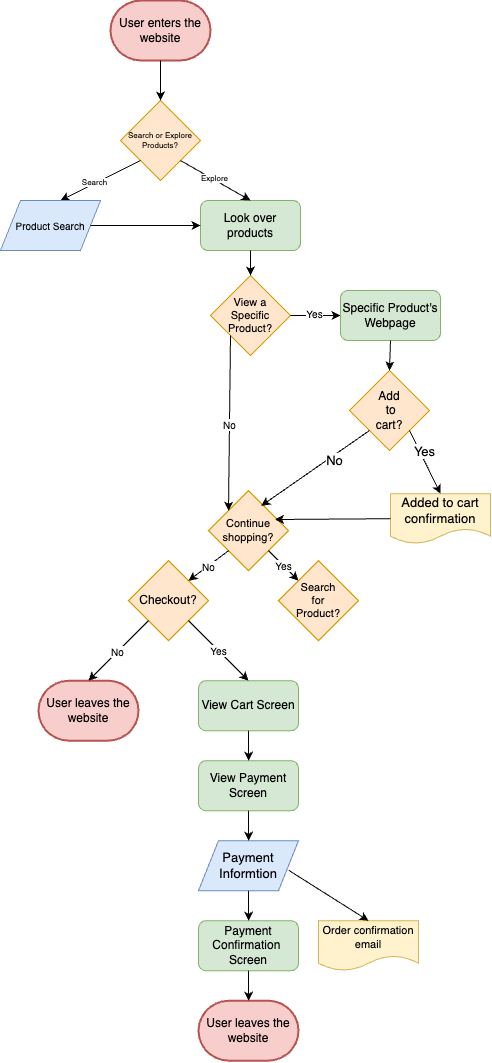

The diagram above was exported from draw.io. Its source (the exported page's mxGraphModel, read from the mxfile embedded in the PNG):
<mxGraphModel dx="493" dy="612" grid="1" gridSize="10" guides="1" tooltips="1" connect="1" arrows="1" fold="1" page="1" pageScale="1" pageWidth="850" pageHeight="1100" math="0" shadow="0">
  <root>
    <mxCell id="0" />
    <mxCell id="1" parent="0" />
    <mxCell id="2" value="User enters the website" style="strokeWidth=2;html=1;shape=mxgraph.flowchart.terminator;whiteSpace=wrap;fillColor=#f8cecc;strokeColor=#b85450;" vertex="1" parent="1">
      <mxGeometry x="400" y="10" width="100" height="60" as="geometry" />
    </mxCell>
    <mxCell id="3" value="Search or Explore Products?" style="rhombus;whiteSpace=wrap;html=1;fillColor=#ffe6cc;strokeColor=#d79b00;fontSize=8;" vertex="1" parent="1">
      <mxGeometry x="410" y="110" width="80" height="80" as="geometry" />
    </mxCell>
    <mxCell id="4" value="" style="endArrow=classic;html=1;exitX=0.5;exitY=1;exitDx=0;exitDy=0;exitPerimeter=0;entryX=0.5;entryY=0;entryDx=0;entryDy=0;" edge="1" parent="1" source="2" target="3">
      <mxGeometry width="50" height="50" relative="1" as="geometry">
        <mxPoint x="540" y="270" as="sourcePoint" />
        <mxPoint x="590" y="220" as="targetPoint" />
      </mxGeometry>
    </mxCell>
    <mxCell id="6" value="Look over products" style="rounded=1;whiteSpace=wrap;html=1;fillColor=#d5e8d4;strokeColor=#82b366;" vertex="1" parent="1">
      <mxGeometry x="490" y="210" width="100" height="50" as="geometry" />
    </mxCell>
    <mxCell id="7" value="" style="endArrow=classic;html=1;exitX=0;exitY=1;exitDx=0;exitDy=0;entryX=0.5;entryY=0;entryDx=0;entryDy=0;" edge="1" parent="1" source="3">
      <mxGeometry width="50" height="50" relative="1" as="geometry">
        <mxPoint x="430" y="230" as="sourcePoint" />
        <mxPoint x="350" y="210" as="targetPoint" />
      </mxGeometry>
    </mxCell>
    <mxCell id="11" value="Search" style="edgeLabel;html=1;align=center;verticalAlign=middle;resizable=0;points=[];fontSize=8;" vertex="1" connectable="0" parent="7">
      <mxGeometry x="0.1485" y="-2" relative="1" as="geometry">
        <mxPoint as="offset" />
      </mxGeometry>
    </mxCell>
    <mxCell id="8" value="" style="endArrow=classic;html=1;exitX=1;exitY=1;exitDx=0;exitDy=0;entryX=0.5;entryY=0;entryDx=0;entryDy=0;" edge="1" parent="1" source="3" target="6">
      <mxGeometry width="50" height="50" relative="1" as="geometry">
        <mxPoint x="430" y="230" as="sourcePoint" />
        <mxPoint x="480" y="180" as="targetPoint" />
      </mxGeometry>
    </mxCell>
    <mxCell id="12" value="Explore" style="edgeLabel;html=1;align=center;verticalAlign=middle;resizable=0;points=[];fontSize=8;" vertex="1" connectable="0" parent="8">
      <mxGeometry x="-0.0709" y="2" relative="1" as="geometry">
        <mxPoint as="offset" />
      </mxGeometry>
    </mxCell>
    <mxCell id="9" value="User leaves the website" style="strokeWidth=2;html=1;shape=mxgraph.flowchart.terminator;whiteSpace=wrap;fillColor=#f8cecc;strokeColor=#b85450;" vertex="1" parent="1">
      <mxGeometry x="488" y="1010.2" width="100" height="60" as="geometry" />
    </mxCell>
    <mxCell id="10" value="Product Search" style="shape=parallelogram;perimeter=parallelogramPerimeter;whiteSpace=wrap;html=1;fixedSize=1;fontSize=10;fillColor=#dae8fc;strokeColor=#6c8ebf;" vertex="1" parent="1">
      <mxGeometry x="290" y="210" width="100" height="50" as="geometry" />
    </mxCell>
    <mxCell id="16" value="View a &lt;br style=&quot;font-size: 11px;&quot;&gt;Specific &lt;br style=&quot;font-size: 11px;&quot;&gt;Product?" style="rhombus;whiteSpace=wrap;html=1;fillColor=#ffe6cc;strokeColor=#d79b00;fontSize=11;" vertex="1" parent="1">
      <mxGeometry x="500" y="285" width="80" height="80" as="geometry" />
    </mxCell>
    <mxCell id="17" value="" style="endArrow=classic;html=1;fontSize=10;exitX=1;exitY=0.5;exitDx=0;exitDy=0;entryX=0;entryY=0.5;entryDx=0;entryDy=0;" edge="1" parent="1" source="10" target="6">
      <mxGeometry width="50" height="50" relative="1" as="geometry">
        <mxPoint x="360" y="310" as="sourcePoint" />
        <mxPoint x="410" y="260" as="targetPoint" />
      </mxGeometry>
    </mxCell>
    <mxCell id="20" value="" style="endArrow=classic;html=1;fontSize=10;exitX=0.5;exitY=1;exitDx=0;exitDy=0;entryX=0.5;entryY=0;entryDx=0;entryDy=0;" edge="1" parent="1" source="6" target="16">
      <mxGeometry width="50" height="50" relative="1" as="geometry">
        <mxPoint x="360" y="310" as="sourcePoint" />
        <mxPoint x="410" y="260" as="targetPoint" />
      </mxGeometry>
    </mxCell>
    <mxCell id="21" value="Continue &lt;br style=&quot;font-size: 11px;&quot;&gt;shopping?" style="rhombus;whiteSpace=wrap;html=1;fillColor=#ffe6cc;strokeColor=#d79b00;fontSize=11;" vertex="1" parent="1">
      <mxGeometry x="498" y="500.2" width="80" height="80" as="geometry" />
    </mxCell>
    <mxCell id="22" value="Add&lt;br style=&quot;font-size: 12px;&quot;&gt;&amp;nbsp;to &lt;br style=&quot;font-size: 12px;&quot;&gt;cart?" style="rhombus;whiteSpace=wrap;html=1;fillColor=#ffe6cc;strokeColor=#d79b00;fontSize=12;" vertex="1" parent="1">
      <mxGeometry x="639" y="380" width="80" height="80" as="geometry" />
    </mxCell>
    <mxCell id="23" value="" style="endArrow=classic;html=1;fontSize=10;exitX=1;exitY=0.5;exitDx=0;exitDy=0;entryX=0;entryY=0.5;entryDx=0;entryDy=0;" edge="1" parent="1" source="16" target="51">
      <mxGeometry width="50" height="50" relative="1" as="geometry">
        <mxPoint x="500" y="440" as="sourcePoint" />
        <mxPoint x="610" y="280" as="targetPoint" />
      </mxGeometry>
    </mxCell>
    <mxCell id="24" value="Yes" style="edgeLabel;html=1;align=center;verticalAlign=middle;resizable=0;points=[];fontSize=10;" vertex="1" connectable="0" parent="23">
      <mxGeometry x="-0.0494" y="3" relative="1" as="geometry">
        <mxPoint as="offset" />
      </mxGeometry>
    </mxCell>
    <mxCell id="25" value="No" style="endArrow=classic;html=1;fontSize=10;entryX=0;entryY=0;entryDx=0;entryDy=0;exitX=0;exitY=1;exitDx=0;exitDy=0;" edge="1" parent="1" source="16" target="21">
      <mxGeometry x="0.0133" width="50" height="50" relative="1" as="geometry">
        <mxPoint x="500" y="440" as="sourcePoint" />
        <mxPoint x="550" y="390" as="targetPoint" />
        <mxPoint as="offset" />
      </mxGeometry>
    </mxCell>
    <mxCell id="26" value="Search &lt;br style=&quot;font-size: 11px;&quot;&gt;for &lt;br style=&quot;font-size: 11px;&quot;&gt;Product?" style="rhombus;whiteSpace=wrap;html=1;fillColor=#ffe6cc;strokeColor=#d79b00;fontSize=11;" vertex="1" parent="1">
      <mxGeometry x="568" y="570.2" width="80" height="80" as="geometry" />
    </mxCell>
    <mxCell id="27" value="Yes" style="endArrow=classic;html=1;fontSize=10;exitX=1;exitY=1;exitDx=0;exitDy=0;entryX=0;entryY=0;entryDx=0;entryDy=0;" edge="1" parent="1" source="21" target="26">
      <mxGeometry width="50" height="50" relative="1" as="geometry">
        <mxPoint x="488" y="480.2" as="sourcePoint" />
        <mxPoint x="538" y="430.2" as="targetPoint" />
      </mxGeometry>
    </mxCell>
    <mxCell id="28" value="Checkout?" style="rhombus;whiteSpace=wrap;html=1;fillColor=#ffe6cc;strokeColor=#d79b00;fontSize=12;" vertex="1" parent="1">
      <mxGeometry x="418" y="570.2" width="80" height="80" as="geometry" />
    </mxCell>
    <mxCell id="30" value="No" style="endArrow=classic;html=1;fontSize=10;entryX=1;entryY=0;entryDx=0;entryDy=0;exitX=0;exitY=1;exitDx=0;exitDy=0;" edge="1" parent="1" source="21" target="28">
      <mxGeometry x="0.0133" width="50" height="50" relative="1" as="geometry">
        <mxPoint x="518" y="425.2" as="sourcePoint" />
        <mxPoint x="518" y="530.2" as="targetPoint" />
        <mxPoint as="offset" />
      </mxGeometry>
    </mxCell>
    <mxCell id="31" value="User leaves the website" style="strokeWidth=2;html=1;shape=mxgraph.flowchart.terminator;whiteSpace=wrap;fillColor=#f8cecc;strokeColor=#b85450;" vertex="1" parent="1">
      <mxGeometry x="328" y="690.2" width="100" height="60" as="geometry" />
    </mxCell>
    <mxCell id="32" value="No" style="endArrow=classic;html=1;fontSize=10;entryX=0.5;entryY=0;entryDx=0;entryDy=0;entryPerimeter=0;exitX=0;exitY=1;exitDx=0;exitDy=0;" edge="1" parent="1" source="28" target="31">
      <mxGeometry x="0.0133" width="50" height="50" relative="1" as="geometry">
        <mxPoint x="518" y="570.2" as="sourcePoint" />
        <mxPoint x="488" y="600.2" as="targetPoint" />
        <mxPoint as="offset" />
      </mxGeometry>
    </mxCell>
    <mxCell id="34" value="Payment &lt;br style=&quot;font-size: 13px;&quot;&gt;Informtion" style="shape=parallelogram;perimeter=parallelogramPerimeter;whiteSpace=wrap;html=1;fixedSize=1;fontSize=13;fillColor=#dae8fc;strokeColor=#6c8ebf;" vertex="1" parent="1">
      <mxGeometry x="488" y="850.2" width="100" height="50" as="geometry" />
    </mxCell>
    <mxCell id="35" value="Order confirmation email" style="shape=document;whiteSpace=wrap;html=1;boundedLbl=1;fontSize=11;fillColor=#fff2cc;strokeColor=#d6b656;" vertex="1" parent="1">
      <mxGeometry x="608" y="930.2" width="100" height="50" as="geometry" />
    </mxCell>
    <mxCell id="37" value="View Cart Screen" style="rounded=1;whiteSpace=wrap;html=1;fillColor=#d5e8d4;strokeColor=#82b366;" vertex="1" parent="1">
      <mxGeometry x="488" y="690.2" width="100" height="50" as="geometry" />
    </mxCell>
    <mxCell id="38" value="Yes" style="endArrow=classic;html=1;fontSize=10;exitX=1;exitY=1;exitDx=0;exitDy=0;entryX=0.5;entryY=0;entryDx=0;entryDy=0;" edge="1" parent="1" source="28" target="37">
      <mxGeometry width="50" height="50" relative="1" as="geometry">
        <mxPoint x="557.9999999999999" y="570.2" as="sourcePoint" />
        <mxPoint x="597.9999999999999" y="600.2" as="targetPoint" />
      </mxGeometry>
    </mxCell>
    <mxCell id="39" value="View Payment Screen" style="rounded=1;whiteSpace=wrap;html=1;fillColor=#d5e8d4;strokeColor=#82b366;" vertex="1" parent="1">
      <mxGeometry x="488" y="770.2" width="100" height="50" as="geometry" />
    </mxCell>
    <mxCell id="40" value="" style="endArrow=classic;html=1;fontSize=11;entryX=0.5;entryY=0;entryDx=0;entryDy=0;exitX=0.5;exitY=1;exitDx=0;exitDy=0;" edge="1" parent="1" source="37" target="39">
      <mxGeometry width="50" height="50" relative="1" as="geometry">
        <mxPoint x="498" y="780.2" as="sourcePoint" />
        <mxPoint x="548" y="730.2" as="targetPoint" />
      </mxGeometry>
    </mxCell>
    <mxCell id="41" value="" style="endArrow=classic;html=1;fontSize=11;exitX=0.5;exitY=1;exitDx=0;exitDy=0;entryX=0.5;entryY=0;entryDx=0;entryDy=0;" edge="1" parent="1" source="39" target="34">
      <mxGeometry width="50" height="50" relative="1" as="geometry">
        <mxPoint x="547.9999999999999" y="750.2" as="sourcePoint" />
        <mxPoint x="608" y="840.2" as="targetPoint" />
      </mxGeometry>
    </mxCell>
    <mxCell id="42" value="Payment Confirmation&amp;nbsp;&lt;br&gt;Screen" style="rounded=1;whiteSpace=wrap;html=1;fillColor=#d5e8d4;strokeColor=#82b366;" vertex="1" parent="1">
      <mxGeometry x="488" y="930.2" width="100" height="50" as="geometry" />
    </mxCell>
    <mxCell id="43" value="" style="endArrow=classic;html=1;fontSize=11;entryX=0.5;entryY=0;entryDx=0;entryDy=0;" edge="1" parent="1" target="42">
      <mxGeometry width="50" height="50" relative="1" as="geometry">
        <mxPoint x="538" y="900.2" as="sourcePoint" />
        <mxPoint x="547.9999999999999" y="860.2" as="targetPoint" />
      </mxGeometry>
    </mxCell>
    <mxCell id="44" value="" style="endArrow=classic;html=1;fontSize=11;entryX=0.5;entryY=0;entryDx=0;entryDy=0;exitX=0.5;exitY=1;exitDx=0;exitDy=0;entryPerimeter=0;" edge="1" parent="1" source="42" target="9">
      <mxGeometry width="50" height="50" relative="1" as="geometry">
        <mxPoint x="548" y="910.2" as="sourcePoint" />
        <mxPoint x="548" y="940.2" as="targetPoint" />
      </mxGeometry>
    </mxCell>
    <mxCell id="46" value="Added to cart confirmation" style="shape=document;whiteSpace=wrap;html=1;boundedLbl=1;fontSize=13;fillColor=#fff2cc;strokeColor=#d6b656;" vertex="1" parent="1">
      <mxGeometry x="680" y="503.2" width="100" height="50" as="geometry" />
    </mxCell>
    <mxCell id="47" value="" style="endArrow=classic;html=1;fontSize=13;exitX=1;exitY=1;exitDx=0;exitDy=0;entryX=0.5;entryY=0;entryDx=0;entryDy=0;" edge="1" parent="1" source="22" target="46">
      <mxGeometry width="50" height="50" relative="1" as="geometry">
        <mxPoint x="700" y="775" as="sourcePoint" />
        <mxPoint x="750" y="725" as="targetPoint" />
      </mxGeometry>
    </mxCell>
    <mxCell id="53" value="Yes" style="edgeLabel;html=1;align=center;verticalAlign=middle;resizable=0;points=[];fontSize=13;" vertex="1" connectable="0" parent="47">
      <mxGeometry x="-0.2985" y="4" relative="1" as="geometry">
        <mxPoint as="offset" />
      </mxGeometry>
    </mxCell>
    <mxCell id="48" value="" style="endArrow=classic;html=1;fontSize=13;exitX=0;exitY=0.5;exitDx=0;exitDy=0;entryX=0.83;entryY=0.36;entryDx=0;entryDy=0;entryPerimeter=0;" edge="1" parent="1" source="46" target="21">
      <mxGeometry width="50" height="50" relative="1" as="geometry">
        <mxPoint x="738" y="520.2" as="sourcePoint" />
        <mxPoint x="677.9999999999999" y="470.2" as="targetPoint" />
      </mxGeometry>
    </mxCell>
    <mxCell id="49" value="" style="endArrow=classic;html=1;fontSize=11;entryX=0.5;entryY=0;entryDx=0;entryDy=0;exitX=0.903;exitY=0.593;exitDx=0;exitDy=0;exitPerimeter=0;" edge="1" parent="1" source="34" target="35">
      <mxGeometry width="50" height="50" relative="1" as="geometry">
        <mxPoint x="548" y="910.2" as="sourcePoint" />
        <mxPoint x="548" y="940.2" as="targetPoint" />
      </mxGeometry>
    </mxCell>
    <mxCell id="51" value="Specific Product's&lt;br&gt;Webpage" style="rounded=1;whiteSpace=wrap;html=1;fillColor=#d5e8d4;strokeColor=#82b366;" vertex="1" parent="1">
      <mxGeometry x="630" y="300" width="100" height="50" as="geometry" />
    </mxCell>
    <mxCell id="54" value="" style="endArrow=classic;html=1;fontSize=13;exitX=0;exitY=1;exitDx=0;exitDy=0;entryX=0.659;entryY=0.189;entryDx=0;entryDy=0;entryPerimeter=0;" edge="1" parent="1" source="22" target="21">
      <mxGeometry width="50" height="50" relative="1" as="geometry">
        <mxPoint x="710" y="430" as="sourcePoint" />
        <mxPoint x="750" y="603.5" as="targetPoint" />
      </mxGeometry>
    </mxCell>
    <mxCell id="55" value="No" style="edgeLabel;html=1;align=center;verticalAlign=middle;resizable=0;points=[];fontSize=13;" vertex="1" connectable="0" parent="54">
      <mxGeometry x="-0.2985" y="4" relative="1" as="geometry">
        <mxPoint as="offset" />
      </mxGeometry>
    </mxCell>
    <mxCell id="56" value="" style="endArrow=classic;html=1;fontSize=13;exitX=0.5;exitY=1;exitDx=0;exitDy=0;entryX=0.5;entryY=0;entryDx=0;entryDy=0;" edge="1" parent="1" source="51" target="22">
      <mxGeometry width="50" height="50" relative="1" as="geometry">
        <mxPoint x="610" y="560" as="sourcePoint" />
        <mxPoint x="660" y="510" as="targetPoint" />
      </mxGeometry>
    </mxCell>
  </root>
</mxGraphModel>